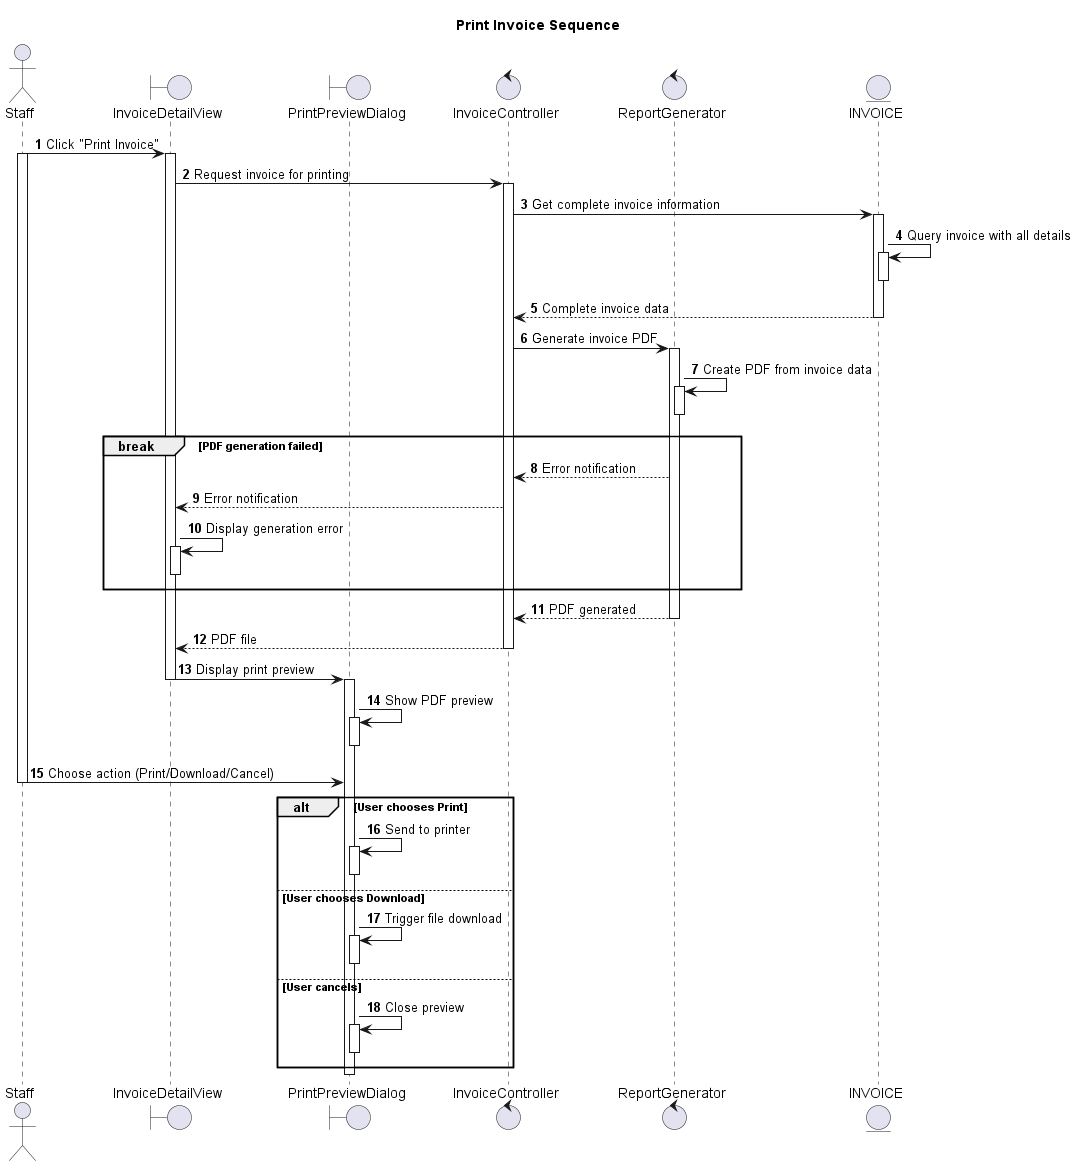

The diagram above was rendered by PlantUML. Its source (embedded in the PNG):
@startuml
autonumber

actor Staff as St
boundary InvoiceDetailView as IDV
boundary PrintPreviewDialog as PPD
control InvoiceController as IC
control ReportGenerator as RG
entity INVOICE as I

title Print Invoice Sequence

St -> IDV: Click "Print Invoice"
activate St
activate IDV

IDV -> IC: Request invoice for printing
activate IC

IC -> I: Get complete invoice information
activate I
I -> I: Query invoice with all details
activate I
deactivate I
IC <-- I: Complete invoice data
deactivate I

IC -> RG: Generate invoice PDF
activate RG
RG -> RG: Create PDF from invoice data
activate RG
deactivate RG

break PDF generation failed
  IC <-- RG: Error notification
  IDV <-- IC: Error notification
  IDV -> IDV: Display generation error
  activate IDV
  deactivate IDV
end

IC <-- RG: PDF generated
deactivate RG

IDV <-- IC: PDF file
deactivate IC
IDV -> PPD: Display print preview
deactivate IDV
activate PPD
PPD -> PPD: Show PDF preview
activate PPD
deactivate PPD

St -> PPD: Choose action (Print/Download/Cancel)
deactivate St

alt User chooses Print
  PPD -> PPD: Send to printer
  activate PPD
  deactivate PPD
else User chooses Download
  PPD -> PPD: Trigger file download
  activate PPD
  deactivate PPD
else User cancels
  PPD -> PPD: Close preview
  activate PPD
  deactivate PPD
end

deactivate PPD

@enduml